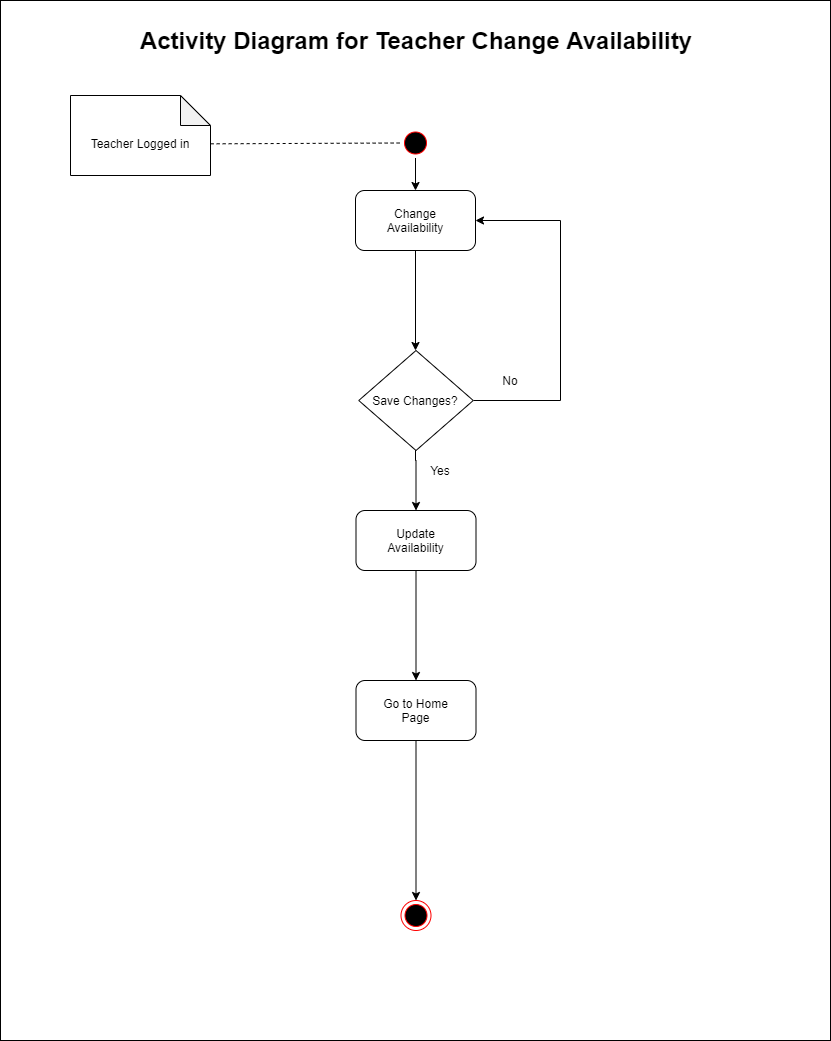

The diagram above was exported from draw.io. Its source (the exported page's mxGraphModel, read from the mxfile embedded in the PNG):
<mxGraphModel dx="868" dy="471" grid="1" gridSize="10" guides="1" tooltips="1" connect="1" arrows="1" fold="1" page="1" pageScale="1" pageWidth="850" pageHeight="1100" math="0" shadow="0">
  <root>
    <mxCell id="0" />
    <mxCell id="1" parent="0" />
    <mxCell id="HknvjhKgZtYXD3BPKuo6-55" value="" style="rounded=0;whiteSpace=wrap;html=1;" parent="1" vertex="1">
      <mxGeometry x="10" y="40" width="830" height="1040" as="geometry" />
    </mxCell>
    <mxCell id="HknvjhKgZtYXD3BPKuo6-70" value="" style="edgeStyle=orthogonalEdgeStyle;rounded=0;orthogonalLoop=1;jettySize=auto;html=1;" parent="1" source="HknvjhKgZtYXD3BPKuo6-1" target="HknvjhKgZtYXD3BPKuo6-9" edge="1">
      <mxGeometry relative="1" as="geometry" />
    </mxCell>
    <mxCell id="HknvjhKgZtYXD3BPKuo6-1" value="" style="ellipse;html=1;shape=startState;fillColor=#000000;strokeColor=#ff0000;" parent="1" vertex="1">
      <mxGeometry x="410" y="167.5" width="30" height="30" as="geometry" />
    </mxCell>
    <mxCell id="HknvjhKgZtYXD3BPKuo6-92" value="" style="edgeStyle=orthogonalEdgeStyle;rounded=0;orthogonalLoop=1;jettySize=auto;html=1;" parent="1" source="HknvjhKgZtYXD3BPKuo6-9" edge="1">
      <mxGeometry relative="1" as="geometry">
        <mxPoint x="425" y="390" as="targetPoint" />
      </mxGeometry>
    </mxCell>
    <mxCell id="HknvjhKgZtYXD3BPKuo6-9" value="" style="rounded=1;whiteSpace=wrap;html=1;" parent="1" vertex="1">
      <mxGeometry x="365" y="230" width="120" height="60" as="geometry" />
    </mxCell>
    <mxCell id="HknvjhKgZtYXD3BPKuo6-95" value="" style="edgeStyle=orthogonalEdgeStyle;rounded=0;orthogonalLoop=1;jettySize=auto;html=1;" parent="1" target="HknvjhKgZtYXD3BPKuo6-94" edge="1">
      <mxGeometry relative="1" as="geometry">
        <mxPoint x="425" y="450" as="sourcePoint" />
      </mxGeometry>
    </mxCell>
    <mxCell id="HknvjhKgZtYXD3BPKuo6-156" value="" style="edgeStyle=orthogonalEdgeStyle;rounded=0;orthogonalLoop=1;jettySize=auto;html=1;" parent="1" source="HknvjhKgZtYXD3BPKuo6-94" target="HknvjhKgZtYXD3BPKuo6-155" edge="1">
      <mxGeometry relative="1" as="geometry" />
    </mxCell>
    <mxCell id="HknvjhKgZtYXD3BPKuo6-94" value="" style="rounded=1;whiteSpace=wrap;html=1;" parent="1" vertex="1">
      <mxGeometry x="365.5" y="550" width="120" height="60" as="geometry" />
    </mxCell>
    <mxCell id="HknvjhKgZtYXD3BPKuo6-158" value="" style="edgeStyle=orthogonalEdgeStyle;rounded=0;orthogonalLoop=1;jettySize=auto;html=1;entryX=0.5;entryY=0;entryDx=0;entryDy=0;" parent="1" source="HknvjhKgZtYXD3BPKuo6-155" target="HknvjhKgZtYXD3BPKuo6-24" edge="1">
      <mxGeometry relative="1" as="geometry">
        <mxPoint x="425.5" y="860" as="targetPoint" />
      </mxGeometry>
    </mxCell>
    <mxCell id="HknvjhKgZtYXD3BPKuo6-155" value="" style="rounded=1;whiteSpace=wrap;html=1;" parent="1" vertex="1">
      <mxGeometry x="365.5" y="720" width="120" height="60" as="geometry" />
    </mxCell>
    <mxCell id="HknvjhKgZtYXD3BPKuo6-24" value="" style="ellipse;html=1;shape=endState;fillColor=#000000;strokeColor=#ff0000;" parent="1" vertex="1">
      <mxGeometry x="410.5" y="940" width="30" height="30" as="geometry" />
    </mxCell>
    <mxCell id="HknvjhKgZtYXD3BPKuo6-28" value="Change Availability" style="text;html=1;strokeColor=none;fillColor=none;align=center;verticalAlign=middle;whiteSpace=wrap;rounded=0;" parent="1" vertex="1">
      <mxGeometry x="380" y="250" width="90" height="20" as="geometry" />
    </mxCell>
    <mxCell id="HknvjhKgZtYXD3BPKuo6-56" value="&lt;font style=&quot;font-size: 24px&quot;&gt;&lt;b&gt;Activity Diagram for Teacher Change Availability&lt;/b&gt;&lt;/font&gt;" style="text;html=1;strokeColor=none;fillColor=none;align=center;verticalAlign=middle;whiteSpace=wrap;rounded=0;" parent="1" vertex="1">
      <mxGeometry x="50.5" y="60" width="750" height="40" as="geometry" />
    </mxCell>
    <mxCell id="HknvjhKgZtYXD3BPKuo6-67" value="" style="shape=note;whiteSpace=wrap;html=1;backgroundOutline=1;darkOpacity=0.05;" parent="1" vertex="1">
      <mxGeometry x="80" y="135" width="140" height="80" as="geometry" />
    </mxCell>
    <mxCell id="HknvjhKgZtYXD3BPKuo6-68" value="" style="endArrow=none;dashed=1;html=1;entryX=0;entryY=0.5;entryDx=0;entryDy=0;exitX=1.001;exitY=0.604;exitDx=0;exitDy=0;exitPerimeter=0;" parent="1" source="HknvjhKgZtYXD3BPKuo6-67" target="HknvjhKgZtYXD3BPKuo6-1" edge="1">
      <mxGeometry width="50" height="50" relative="1" as="geometry">
        <mxPoint x="220" y="190" as="sourcePoint" />
        <mxPoint x="500" y="390" as="targetPoint" />
      </mxGeometry>
    </mxCell>
    <mxCell id="HknvjhKgZtYXD3BPKuo6-69" value="Teacher Logged in" style="text;html=1;strokeColor=none;fillColor=none;align=center;verticalAlign=middle;whiteSpace=wrap;rounded=0;" parent="1" vertex="1">
      <mxGeometry x="90" y="160" width="120" height="45" as="geometry" />
    </mxCell>
    <mxCell id="HknvjhKgZtYXD3BPKuo6-106" value="Update Availability" style="text;html=1;strokeColor=none;fillColor=none;align=center;verticalAlign=middle;whiteSpace=wrap;rounded=0;" parent="1" vertex="1">
      <mxGeometry x="387" y="565" width="77" height="30" as="geometry" />
    </mxCell>
    <mxCell id="HknvjhKgZtYXD3BPKuo6-161" value="Go to Home Page" style="text;html=1;strokeColor=none;fillColor=none;align=center;verticalAlign=middle;whiteSpace=wrap;rounded=0;" parent="1" vertex="1">
      <mxGeometry x="387" y="740" width="77" height="20" as="geometry" />
    </mxCell>
    <mxCell id="40NcB8r7vIdpfc6CTh1e-5" value="" style="edgeStyle=orthogonalEdgeStyle;rounded=0;orthogonalLoop=1;jettySize=auto;html=1;entryX=1;entryY=0.5;entryDx=0;entryDy=0;" edge="1" parent="1" source="40NcB8r7vIdpfc6CTh1e-1" target="HknvjhKgZtYXD3BPKuo6-9">
      <mxGeometry relative="1" as="geometry">
        <mxPoint x="562.75" y="440" as="targetPoint" />
        <Array as="points">
          <mxPoint x="570" y="440" />
          <mxPoint x="570" y="260" />
        </Array>
      </mxGeometry>
    </mxCell>
    <mxCell id="40NcB8r7vIdpfc6CTh1e-1" value="" style="rhombus;whiteSpace=wrap;html=1;" vertex="1" parent="1">
      <mxGeometry x="368.25" y="390" width="114.5" height="100" as="geometry" />
    </mxCell>
    <mxCell id="HknvjhKgZtYXD3BPKuo6-29" value="Save Changes?" style="text;html=1;strokeColor=none;fillColor=none;align=center;verticalAlign=middle;whiteSpace=wrap;rounded=0;" parent="1" vertex="1">
      <mxGeometry x="375" y="420" width="100" height="40" as="geometry" />
    </mxCell>
    <mxCell id="40NcB8r7vIdpfc6CTh1e-6" value="No" style="text;html=1;strokeColor=none;fillColor=none;align=center;verticalAlign=middle;whiteSpace=wrap;rounded=0;" vertex="1" parent="1">
      <mxGeometry x="500" y="410" width="40" height="20" as="geometry" />
    </mxCell>
    <mxCell id="40NcB8r7vIdpfc6CTh1e-7" value="Yes" style="text;html=1;strokeColor=none;fillColor=none;align=center;verticalAlign=middle;whiteSpace=wrap;rounded=0;" vertex="1" parent="1">
      <mxGeometry x="430" y="500" width="40" height="20" as="geometry" />
    </mxCell>
  </root>
</mxGraphModel>